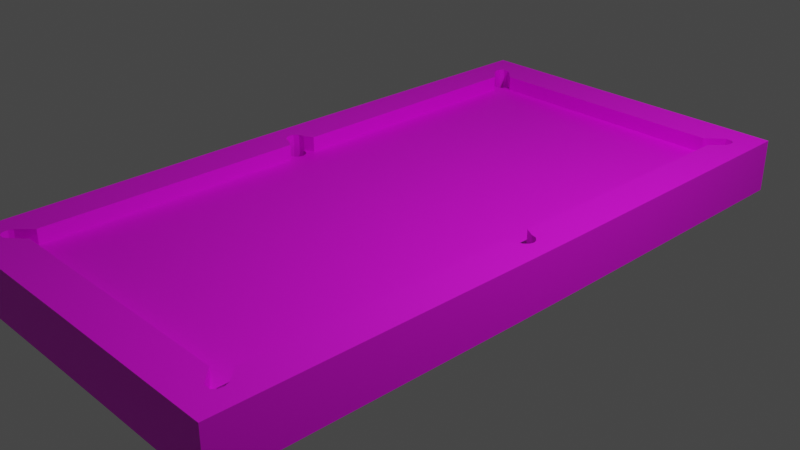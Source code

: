 # Source: tabel_belnde.blend  (saved by Blender 3.3.6; exported with 4.5.12 LTS)
import bpy
from mathutils import Matrix  # noqa: F401  (used for matrix-valued properties, if any)

bpy.ops.wm.read_factory_settings(use_empty=True)
scene = bpy.context.scene
scene.name = 'Scene'

# ---- collections
col_collection = bpy.data.collections.new('Collection'); scene.collection.children.link(col_collection)

# ---- images (referenced by path relative to the original .blend; pixels are not part of the script)
import os
ASSET_DIR = os.environ.get("B2B_ASSET_DIR", "")  # directory of the original .blend (textures are referenced by path, not embedded)
HERE = os.path.dirname(os.path.abspath(__file__))  # packed textures are extracted next to this script under _unpacked/

def load_image(name, relpath, width, height, colorspace="sRGB"):
    """Load a texture the original file referenced (path relative to the .blend, or extracted next to this script)."""
    p = next((c for c in (os.path.join(HERE, relpath), os.path.join(ASSET_DIR, relpath)) if relpath and os.path.exists(c)), "")
    if p:
        img = bpy.data.images.load(p, check_existing=True)
        img.name = name
    else:  # same state as the original file: an image datablock whose file is absent (Cycles renders it pink)
        img = bpy.data.images.new(name, width, height)
        img.source = "FILE"
        img.filepath = "//" + (relpath or name)
    img.colorspace_settings.name = colorspace
    return img
img_untitled_001 = load_image('Untitled.001', 'tabletexture.png', 1024, 1024, 'sRGB')

# ---- materials (node trees are filled in below, after node groups)
mat_material_002 = bpy.data.materials.new('Material.002')
mat_material_002.use_transparent_shadow = False

# ---- material node trees
mat_material_002.use_nodes = True; mat_material_002.node_tree.nodes.clear()
_N = mat_material_002.node_tree.nodes; _L = mat_material_002.node_tree.links
n0 = _N.new('ShaderNodeBsdfPrincipled'); n0.name = 'Principled BSDF'; n0.location = (10, 300)
n0.distribution = 'GGX'
n0.subsurface_method = 'RANDOM_WALK_SKIN'
n0.inputs[3].default_value = 1.45
n0.inputs[27].default_value = (0.0, 0.0, 0.0, 1.0)
n0.inputs[28].default_value = 1.0
n1 = _N.new('ShaderNodeOutputMaterial'); n1.name = 'Material Output'; n1.location = (300, 300)
n2 = _N.new('ShaderNodeTexImage'); n2.name = 'Image Texture'; n2.location = (-280, 280)
n2.image = img_untitled_001
_L.new(n0.outputs[0], n1.inputs[0])
_L.new(n2.outputs[0], n0.inputs[0])
n1.is_active_output = True

# ---- world
world_world = bpy.data.worlds.new('World'); scene.world = world_world
world_world.use_nodes = True; world_world.node_tree.nodes.clear()
_N = world_world.node_tree.nodes; _L = world_world.node_tree.links
n0 = _N.new('ShaderNodeOutputWorld'); n0.name = 'World Output'; n0.location = (300, 300)
n1 = _N.new('ShaderNodeBackground'); n1.name = 'Background'; n1.location = (10, 300)
n1.inputs[0].default_value = (0.05088, 0.05088, 0.05088, 1.0)
_L.new(n1.outputs[0], n0.inputs[0])
n0.is_active_output = True
world_world.color = (0.05088, 0.05088, 0.05088)
world_world.use_sun_shadow = False
world_world.sun_shadow_jitter_overblur = 0.0

# ---- cameras
cam_camera = bpy.data.cameras.new('Camera')
cam_camera.clip_end = 100.0
cam_camera.ortho_scale = 7.314

# ---- lights
light_light = bpy.data.lights.new('Light', 'POINT')
light_light.transmission_factor = 0.0
light_light.energy = 1000.0
light_light.shadow_soft_size = 0.1
light_light.shadow_maximum_resolution = 0.006
light_light.use_absolute_resolution = True

# ---- meshes
me_cube_001 = bpy.data.meshes.new('Cube.001')
me_cube_001.from_pydata([(-1.407, -3.258, 0.2194), (-1.53, 0.0, 0.2194), (0.0, -3.258, 0.2194), (0.0, 0.0, 0.2194), (-1.553, -0.1574, 0.2194), (0.0, -0.1574, 0.2194), (-1.648, -0.09915, 0.2194), (-1.577, -0.1429, 0.2194), (-1.601, -0.1283, 0.2194), (-1.599, -0.09207, 0.2194), (-1.572, -0.07632, 0.2194), (-1.551, -0.05541, 0.2194), (-1.565, -0.1502, 0.2194), (0.0, -3.109, 0.2194), (-1.553, -3.109, 0.2194), (-1.426, -3.334, 0.2194), (-1.612, -3.155, 0.2194), (-1.526, -3.238, 0.2194), (-1.443, -3.355, 0.2194), (-1.495, -3.283, 0.2194), (-1.473, -3.365, 0.2194), (-1.493, -3.344, 0.2194), (-1.644, -3.179, 0.2194), (-1.575, -3.218, 0.2194), (-1.677, -3.209, 0.2194), (-1.652, -3.218, 0.2194), (1.407, -3.258, 0.2194), (1.53, 0.0, 0.2194), (1.553, -0.1574, 0.2194), (1.648, -0.09915, 0.2194), (1.577, -0.1429, 0.2194), (1.601, -0.1283, 0.2194), (1.599, -0.09207, 0.2194), (1.572, -0.07632, 0.2194), (1.551, -0.05541, 0.2194), (1.565, -0.1502, 0.2194), (1.553, -3.109, 0.2194), (1.426, -3.334, 0.2194), (1.612, -3.155, 0.2194), (1.526, -3.238, 0.2194), (1.443, -3.355, 0.2194), (1.495, -3.283, 0.2194), (1.473, -3.365, 0.2194), (1.493, -3.344, 0.2194), (1.644, -3.179, 0.2194), (1.575, -3.218, 0.2194), (1.677, -3.209, 0.2194), (1.652, -3.218, 0.2194), (-1.407, 3.258, 0.2194), (0.0, 3.258, 0.2194), (-1.553, 0.1574, 0.2194), (0.0, 0.1574, 0.2194), (-1.648, 0.09915, 0.2194), (-1.577, 0.1429, 0.2194), (-1.601, 0.1283, 0.2194), (-1.599, 0.09207, 0.2194), (-1.572, 0.07632, 0.2194), (-1.551, 0.05541, 0.2194), (-1.565, 0.1502, 0.2194), (0.0, 3.109, 0.2194), (-1.553, 3.109, 0.2194), (-1.426, 3.334, 0.2194), (-1.612, 3.155, 0.2194), (-1.526, 3.238, 0.2194), (-1.443, 3.355, 0.2194), (-1.495, 3.283, 0.2194), (-1.473, 3.365, 0.2194), (-1.493, 3.344, 0.2194), (-1.644, 3.179, 0.2194), (-1.575, 3.218, 0.2194), (-1.677, 3.209, 0.2194), (-1.652, 3.218, 0.2194), (1.407, 3.258, 0.2194), (1.553, 0.1574, 0.2194), (1.648, 0.09915, 0.2194), (1.577, 0.1429, 0.2194), (1.601, 0.1283, 0.2194), (1.599, 0.09207, 0.2194), (1.572, 0.07632, 0.2194), (1.551, 0.05541, 0.2194), (1.565, 0.1502, 0.2194), (1.553, 3.109, 0.2194), (1.426, 3.334, 0.2194), (1.612, 3.155, 0.2194), (1.526, 3.238, 0.2194), (1.443, 3.355, 0.2194), (1.495, 3.283, 0.2194), (1.473, 3.365, 0.2194), (1.493, 3.344, 0.2194), (1.644, 3.179, 0.2194), (1.575, 3.218, 0.2194), (1.677, 3.209, 0.2194), (1.652, 3.218, 0.2194), (-1.41, -3.247, -0.1955), (-1.41, -3.247, 0.39), (-1.695, -3.374, 0.39), (-1.695, -3.374, -0.1955), (-1.658, -3.41, -0.1955), (-1.658, -3.41, 0.39), (-1.586, -3.412, 0.39), (-1.586, -3.412, -0.1955), (-1.701, -3.312, 0.39), (-1.701, -3.312, -0.1955), (-1.685, -3.264, 0.39), (-1.685, -3.264, -0.1955), (-1.546, -3.109, 0.39), (-1.546, -3.109, -0.1955), (-1.541, -0.1616, 0.39), (-1.541, -0.1616, -0.1955), (-1.645, -0.1034, -0.1955), (-1.645, -0.1034, 0.39), (-1.706, -0.08912, 0.39), (-1.706, -0.08912, -0.1955), (-1.748, -0.04429, 0.39), (-1.748, -0.04429, -0.1955), (-1.759, 0.0, 0.39), (-1.759, 0.0, -0.1955), (0.0, -3.247, -0.1955), (0.0, -3.247, 0.39), (-1.232, -3.697, -0.1955), (-1.232, -3.697, 0.39), (-1.941, -2.936, 0.39), (-1.941, -2.936, -0.1955), (-1.959, -0.4057, 0.39), (-1.959, -0.4057, -0.1955), (-1.935, -3.697, 0.39), (-1.935, -3.697, -0.1955), (-1.959, 0.0, -0.1955), (-1.959, 0.0, 0.39), (0.0, -3.695, -0.1955), (0.0, -3.695, 0.39), (1.41, -3.247, -0.1955), (1.41, -3.247, 0.39), (1.695, -3.374, 0.39), (1.695, -3.374, -0.1955), (1.658, -3.41, -0.1955), (1.658, -3.41, 0.39), (1.586, -3.412, 0.39), (1.586, -3.412, -0.1955), (1.701, -3.312, 0.39), (1.701, -3.312, -0.1955), (1.685, -3.264, 0.39), (1.685, -3.264, -0.1955), (1.546, -3.109, 0.39), (1.546, -3.109, -0.1955), (1.541, -0.1616, 0.39), (1.541, -0.1616, -0.1955), (1.645, -0.1034, -0.1955), (1.645, -0.1034, 0.39), (1.706, -0.08912, 0.39), (1.706, -0.08912, -0.1955), (1.748, -0.04429, 0.39), (1.748, -0.04429, -0.1955), (1.759, 0.0, 0.39), (1.759, 0.0, -0.1955), (1.232, -3.697, -0.1955), (1.232, -3.697, 0.39), (1.941, -2.936, 0.39), (1.941, -2.936, -0.1955), (1.959, -0.4057, 0.39), (1.959, -0.4057, -0.1955), (1.935, -3.697, 0.39), (1.935, -3.697, -0.1955), (1.959, 0.0, -0.1955), (1.959, 0.0, 0.39), (-1.41, 3.247, -0.1955), (-1.41, 3.247, 0.39), (-1.695, 3.374, 0.39), (-1.695, 3.374, -0.1955), (-1.658, 3.41, -0.1955), (-1.658, 3.41, 0.39), (-1.586, 3.412, 0.39), (-1.586, 3.412, -0.1955), (-1.701, 3.312, 0.39), (-1.701, 3.312, -0.1955), (-1.685, 3.264, 0.39), (-1.685, 3.264, -0.1955), (-1.546, 3.109, 0.39), (-1.546, 3.109, -0.1955), (-1.541, 0.1616, 0.39), (-1.541, 0.1616, -0.1955), (-1.645, 0.1034, 0.39), (-1.645, 0.1034, -0.1955), (-1.706, 0.08912, 0.39), (-1.706, 0.08912, -0.1955), (-1.748, 0.04429, -0.1955), (-1.748, 0.04429, 0.39), (0.0, 3.247, -0.1955), (0.0, 3.247, 0.39), (-1.232, 3.697, -0.1955), (-1.232, 3.697, 0.39), (-1.941, 2.936, 0.39), (-1.941, 2.936, -0.1955), (-1.959, 0.4057, 0.39), (-1.959, 0.4057, -0.1955), (-1.935, 3.697, 0.39), (-1.935, 3.697, -0.1955), (0.0, 3.695, -0.1955), (0.0, 3.695, 0.39), (1.41, 3.247, -0.1955), (1.41, 3.247, 0.39), (1.695, 3.374, 0.39), (1.695, 3.374, -0.1955), (1.658, 3.41, -0.1955), (1.658, 3.41, 0.39), (1.586, 3.412, 0.39), (1.586, 3.412, -0.1955), (1.701, 3.312, 0.39), (1.701, 3.312, -0.1955), (1.685, 3.264, 0.39), (1.685, 3.264, -0.1955), (1.546, 3.109, 0.39), (1.546, 3.109, -0.1955), (1.541, 0.1616, 0.39), (1.541, 0.1616, -0.1955), (1.645, 0.1034, -0.1955), (1.645, 0.1034, 0.39), (1.706, 0.08912, 0.39), (1.706, 0.08912, -0.1955), (1.748, 0.04429, 0.39), (1.748, 0.04429, -0.1955), (1.232, 3.697, -0.1955), (1.232, 3.697, 0.39), (1.941, 2.936, 0.39), (1.941, 2.936, -0.1955), (1.959, 0.4057, 0.39), (1.959, 0.4057, -0.1955), (1.935, 3.697, 0.39), (1.935, 3.697, -0.1955)], [], [(13, 14, 0, 2), (3, 1, 4, 5), (8, 9, 6), (7, 10, 9, 8), (12, 11, 10, 7), (4, 1, 11, 12), (5, 4, 14, 13), (0, 17, 15), (17, 14, 16), (14, 17, 0), (15, 17, 19, 18), (18, 19, 21, 20), (17, 16, 22, 23), (23, 22, 24, 25), (13, 2, 26, 36), (3, 5, 28, 27), (31, 29, 32), (30, 31, 32, 33), (35, 30, 33, 34), (28, 35, 34, 27), (5, 13, 36, 28), (26, 37, 39), (39, 38, 36), (36, 26, 39), (37, 40, 41, 39), (40, 42, 43, 41), (39, 45, 44, 38), (45, 47, 46, 44), (59, 49, 48, 60), (3, 51, 50, 1), (54, 52, 55), (53, 54, 55, 56), (58, 53, 56, 57), (50, 58, 57, 1), (51, 59, 60, 50), (48, 61, 63), (63, 62, 60), (60, 48, 63), (61, 64, 65, 63), (64, 66, 67, 65), (63, 69, 68, 62), (69, 71, 70, 68), (59, 81, 72, 49), (3, 27, 73, 51), (76, 77, 74), (75, 78, 77, 76), (80, 79, 78, 75), (73, 27, 79, 80), (51, 73, 81, 59), (72, 84, 82), (84, 81, 83), (81, 84, 72), (82, 84, 86, 85), (85, 86, 88, 87), (84, 83, 89, 90), (90, 89, 91, 92), (97, 96, 95, 98), (93, 100, 99, 94), (96, 102, 101, 95), (100, 97, 98, 99), (102, 104, 103, 101), (104, 106, 105, 103), (106, 108, 107, 105), (109, 112, 111, 110), (108, 109, 110, 107), (111, 113, 114, 112), (114, 116, 115, 113), (94, 118, 117, 93), (122, 121, 123, 124), (119, 120, 125, 126), (121, 122, 126, 125), (124, 123, 128, 127), (120, 119, 129, 130), (105, 107, 123, 121), (93, 117, 129, 119), (108, 106, 122, 124), (118, 94, 120, 130), (95, 101, 103, 105, 121, 125, 120, 94, 99, 98), (123, 107, 110, 111, 113, 115, 128), (135, 136, 133, 134), (131, 132, 137, 138), (134, 133, 139, 140), (138, 137, 136, 135), (140, 139, 141, 142), (142, 141, 143, 144), (144, 143, 145, 146), (147, 148, 149, 150), (146, 145, 148, 147), (149, 150, 152, 151), (152, 151, 153, 154), (132, 131, 117, 118), (158, 160, 159, 157), (155, 162, 161, 156), (157, 161, 162, 158), (160, 163, 164, 159), (156, 130, 129, 155), (143, 157, 159, 145), (131, 155, 129, 117), (146, 160, 158, 144), (118, 130, 156, 132), (133, 136, 137, 132, 156, 161, 157, 143, 141, 139), (159, 164, 153, 151, 149, 148, 145), (169, 170, 167, 168), (165, 166, 171, 172), (168, 167, 173, 174), (172, 171, 170, 169), (174, 173, 175, 176), (176, 175, 177, 178), (178, 177, 179, 180), (182, 181, 183, 184), (180, 179, 181, 182), (183, 184, 185, 186), (185, 186, 115, 116), (166, 165, 187, 188), (192, 194, 193, 191), (189, 196, 195, 190), (191, 195, 196, 192), (194, 127, 128, 193), (190, 198, 197, 189), (177, 191, 193, 179), (165, 189, 197, 187), (180, 194, 192, 178), (188, 198, 190, 166), (167, 170, 171, 166, 190, 195, 191, 177, 175, 173), (193, 128, 115, 186, 183, 181, 179), (203, 202, 201, 204), (199, 206, 205, 200), (202, 208, 207, 201), (206, 203, 204, 205), (208, 210, 209, 207), (210, 212, 211, 209), (212, 214, 213, 211), (215, 218, 217, 216), (214, 215, 216, 213), (217, 219, 220, 218), (220, 154, 153, 219), (200, 188, 187, 199), (224, 223, 225, 226), (221, 222, 227, 228), (223, 224, 228, 227), (226, 225, 164, 163), (222, 221, 197, 198), (211, 213, 225, 223), (199, 187, 197, 221), (214, 212, 224, 226), (188, 200, 222, 198), (201, 207, 209, 211, 223, 227, 222, 200, 205, 204), (225, 213, 216, 217, 219, 153, 164)])
_uv = me_cube_001.uv_layers.new(name='UVMap')
_uv.uv.foreach_set('vector', [0.5578, 0.02555, 0.4029, 0.02555, 0.4175, 0.01062, 0.5578, 0.01062, 0.5578, 0.3355, 0.4052, 0.3355, 0.4029, 0.3198, 0.5578, 0.3198, 0.3982, 0.3227, 0.3983, 0.3263, 0.3935, 0.3256, 0.4005, 0.3212, 0.401, 0.3279, 0.3983, 0.3263, 0.3982, 0.3227, 0.4017, 0.3205, 0.4031, 0.33, 0.401, 0.3279, 0.4005, 0.3212, 0.4029, 0.3198, 0.4052, 0.3355, 0.4031, 0.33, 0.4017, 0.3205, 0.5578, 0.3198, 0.4029, 0.3198, 0.4029, 0.02555, 0.5578, 0.02555, 0.4175, 0.01062, 0.4056, 0.01268, 0.4156, 0.003104, 0.4056, 0.01268, 0.4029, 0.02555, 0.397, 0.02089, 0.4029, 0.02555, 0.4056, 0.01268, 0.4175, 0.01062, 0.4156, 0.003104, 0.4056, 0.01268, 0.4087, 0.008193, 0.4139, 0.0009906, 0.4139, 0.0009906, 0.4087, 0.008193, 0.4089, 0.002117, 0.4109, 0.0, 0.4056, 0.01268, 0.397, 0.02089, 0.3939, 0.01851, 0.4008, 0.01466, 0.4008, 0.01466, 0.3939, 0.01851, 0.3906, 0.01554, 0.393, 0.01459, 0.5578, 0.02555, 0.5578, 0.01062, 0.698, 0.01062, 0.7126, 0.02555, 0.5578, 0.3355, 0.5578, 0.3198, 0.7126, 0.3198, 0.7103, 0.3355, 0.7173, 0.3227, 0.722, 0.3256, 0.7172, 0.3263, 0.715, 0.3212, 0.7173, 0.3227, 0.7172, 0.3263, 0.7145, 0.3279, 0.7138, 0.3205, 0.715, 0.3212, 0.7145, 0.3279, 0.7124, 0.33, 0.7126, 0.3198, 0.7138, 0.3205, 0.7124, 0.33, 0.7103, 0.3355, 0.5578, 0.3198, 0.5578, 0.02555, 0.7126, 0.02555, 0.7126, 0.3198, 0.698, 0.01062, 0.6999, 0.003104, 0.7099, 0.01268, 0.7099, 0.01268, 0.7185, 0.02089, 0.7126, 0.02555, 0.7126, 0.02555, 0.698, 0.01062, 0.7099, 0.01268, 0.6999, 0.003104, 0.7016, 0.0009906, 0.7068, 0.008193, 0.7099, 0.01268, 0.7016, 0.0009906, 0.7046, 0.0, 0.7066, 0.002117, 0.7068, 0.008193, 0.7099, 0.01268, 0.7147, 0.01466, 0.7216, 0.01851, 0.7185, 0.02089, 0.7147, 0.01466, 0.7225, 0.01459, 0.7249, 0.01554, 0.7216, 0.01851, 0.5578, 0.6454, 0.5578, 0.6603, 0.4175, 0.6603, 0.4029, 0.6454, 0.5578, 0.3355, 0.5578, 0.3512, 0.4029, 0.3512, 0.4052, 0.3355, 0.3982, 0.3483, 0.3935, 0.3454, 0.3983, 0.3447, 0.4005, 0.3497, 0.3982, 0.3483, 0.3983, 0.3447, 0.401, 0.3431, 0.4017, 0.3504, 0.4005, 0.3497, 0.401, 0.3431, 0.4031, 0.341, 0.4029, 0.3512, 0.4017, 0.3504, 0.4031, 0.341, 0.4052, 0.3355, 0.5578, 0.3512, 0.5578, 0.6454, 0.4029, 0.6454, 0.4029, 0.3512, 0.4175, 0.6603, 0.4156, 0.6679, 0.4056, 0.6583, 0.4056, 0.6583, 0.397, 0.6501, 0.4029, 0.6454, 0.4029, 0.6454, 0.4175, 0.6603, 0.4056, 0.6583, 0.4156, 0.6679, 0.4139, 0.67, 0.4087, 0.6628, 0.4056, 0.6583, 0.4139, 0.67, 0.4109, 0.671, 0.4089, 0.6688, 0.4087, 0.6628, 0.4056, 0.6583, 0.4008, 0.6563, 0.3939, 0.6524, 0.397, 0.6501, 0.4008, 0.6563, 0.393, 0.6564, 0.3906, 0.6554, 0.3939, 0.6524, 0.5578, 0.6454, 0.7126, 0.6454, 0.698, 0.6603, 0.5578, 0.6603, 0.5578, 0.3355, 0.7103, 0.3355, 0.7126, 0.3512, 0.5578, 0.3512, 0.7173, 0.3483, 0.7172, 0.3447, 0.722, 0.3454, 0.715, 0.3497, 0.7145, 0.3431, 0.7172, 0.3447, 0.7173, 0.3483, 0.7138, 0.3504, 0.7124, 0.341, 0.7145, 0.3431, 0.715, 0.3497, 0.7126, 0.3512, 0.7103, 0.3355, 0.7124, 0.341, 0.7138, 0.3504, 0.5578, 0.3512, 0.7126, 0.3512, 0.7126, 0.6454, 0.5578, 0.6454, 0.698, 0.6603, 0.7099, 0.6583, 0.6999, 0.6679, 0.7099, 0.6583, 0.7126, 0.6454, 0.7185, 0.6501, 0.7126, 0.6454, 0.7099, 0.6583, 0.698, 0.6603, 0.6999, 0.6679, 0.7099, 0.6583, 0.7068, 0.6628, 0.7016, 0.67, 0.7016, 0.67, 0.7068, 0.6628, 0.7066, 0.6688, 0.7046, 0.671, 0.7099, 0.6583, 0.7185, 0.6501, 0.7216, 0.6524, 0.7147, 0.6563, 0.7147, 0.6563, 0.7216, 0.6524, 0.7249, 0.6554, 0.7225, 0.6564, 0.9585, 0.3307, 0.9585, 0.3343, 0.9001, 0.3343, 0.9001, 0.3307, 0.9585, 0.3059, 0.9585, 0.3235, 0.9001, 0.3235, 0.9001, 0.3059, 0.9585, 0.6546, 0.9585, 0.6607, 0.9001, 0.6607, 0.9001, 0.6546, 0.9585, 0.3235, 0.9585, 0.3307, 0.9001, 0.3307, 0.9001, 0.3235, 0.9585, 0.6607, 0.9585, 0.6657, 0.9001, 0.6657, 0.9001, 0.6607, 0.9585, 0.6657, 0.9585, 0.6827, 0.9001, 0.6827, 0.9001, 0.6657, 0.9585, 0.6827, 0.9585, 0.9743, 0.9001, 0.9743, 0.9001, 0.6827, 0.01037, 0.7372, 0.01645, 0.7372, 0.01645, 0.7955, 0.01037, 0.7955, 0.0, 0.7372, 0.01037, 0.7372, 0.01037, 0.7955, 0.0, 0.7955, 0.1171, 0.7955, 0.1123, 0.7955, 0.1123, 0.7372, 0.1171, 0.7372, 0.7154, 0.7293, 0.7197, 0.7293, 0.7197, 0.7877, 0.7154, 0.7877, 0.9001, 0.3059, 0.9001, 0.1654, 0.9585, 0.1654, 0.9585, 0.3059, 0.7249, 0.07585, 0.7833, 0.07585, 0.7833, 0.3281, 0.7249, 0.3281, 0.9001, 0.4551, 0.8417, 0.4551, 0.8417, 0.3858, 0.9001, 0.3858, 0.7833, 0.07585, 0.7249, 0.07585, 0.7249, 0.0, 0.7833, 0.0, 0.7249, 0.3281, 0.7833, 0.3281, 0.7833, 0.3686, 0.7249, 0.3686, 0.8417, 0.4551, 0.9001, 0.4551, 0.9001, 0.5765, 0.8417, 0.5765, 0.3495, 0.6785, 0.349, 0.3847, 0.3906, 0.409, 0.3888, 0.6613, 0.5657, 0.952, 0.5657, 0.8115, 0.6103, 0.8115, 0.6105, 0.9343, 1.0, 0.2938, 1.0, 0.5877, 0.9606, 0.5705, 0.9585, 0.3183, 0.1953, 0.6923, 0.3358, 0.6923, 0.3181, 0.7372, 0.1953, 0.737, 0.3642, 0.705, 0.3649, 0.6988, 0.3633, 0.694, 0.3495, 0.6785, 0.3888, 0.6613, 0.3882, 0.7372, 0.3181, 0.7372, 0.3358, 0.6923, 0.3534, 0.7088, 0.3606, 0.7086, 0.3906, 0.409, 0.349, 0.3847, 0.3593, 0.3789, 0.3654, 0.3775, 0.3696, 0.373, 0.3706, 0.3686, 0.3906, 0.3686, 0.09352, 0.7372, 0.09352, 0.7955, 0.08991, 0.7955, 0.08991, 0.7372, 0.9585, 0.02481, 0.9001, 0.02481, 0.9001, 0.00723, 0.9585, 0.00723, 0.08991, 0.7372, 0.08991, 0.7955, 0.08366, 0.7955, 0.08366, 0.7372, 0.9585, 0.00723, 0.9001, 0.00723, 0.9001, 0.0, 0.9585, 0.0, 0.08366, 0.7372, 0.08366, 0.7955, 0.0789, 0.7955, 0.0789, 0.7372, 0.04889, 0.7372, 0.04889, 0.7955, 0.0329, 0.7955, 0.0329, 0.7372, 0.5073, 0.9648, 0.4489, 0.9648, 0.4489, 0.671, 0.5073, 0.671, 0.02254, 0.7372, 0.02254, 0.7955, 0.01645, 0.7955, 0.01645, 0.7372, 0.0329, 0.7372, 0.0329, 0.7955, 0.02254, 0.7955, 0.02254, 0.7372, 0.1073, 0.7955, 0.1073, 0.7372, 0.1123, 0.7372, 0.1123, 0.7955, 0.7243, 0.671, 0.7243, 0.7293, 0.7198, 0.7293, 0.7198, 0.671, 0.9001, 0.02481, 0.9585, 0.02481, 0.9585, 0.1654, 0.9001, 0.1654, 0.8417, 0.07531, 0.8417, 0.3258, 0.7833, 0.3258, 0.7833, 0.07531, 0.9001, 0.698, 0.9001, 0.7672, 0.8417, 0.7672, 0.8417, 0.698, 0.7833, 0.07531, 0.7833, 0.0, 0.8417, 0.0, 0.8417, 0.07531, 0.8417, 0.3258, 0.8417, 0.3659, 0.7833, 0.3659, 0.7833, 0.3258, 0.8417, 0.698, 0.8417, 0.5765, 0.9001, 0.5765, 0.9001, 0.698, 0.0411, 0.6785, 0.001747, 0.6613, 0.0, 0.409, 0.04159, 0.3847, 0.5657, 0.671, 0.6105, 0.6886, 0.6103, 0.8115, 0.5657, 0.8115, 0.6969, 0.9648, 0.6553, 0.9404, 0.6575, 0.6881, 0.6969, 0.671, 0.1953, 0.6923, 0.1953, 0.737, 0.07242, 0.7372, 0.05474, 0.6923, 0.02631, 0.705, 0.02993, 0.7086, 0.03716, 0.7088, 0.05474, 0.6923, 0.07242, 0.7372, 0.002355, 0.7372, 0.001747, 0.6613, 0.0411, 0.6785, 0.0273, 0.694, 0.02565, 0.6988, 0.0, 0.409, 0.0, 0.3686, 0.01991, 0.3686, 0.02095, 0.373, 0.02514, 0.3775, 0.03122, 0.3789, 0.04159, 0.3847, 0.0789, 0.7372, 0.0789, 0.7955, 0.07485, 0.7955, 0.07485, 0.7372, 0.4489, 0.6979, 0.3906, 0.6979, 0.3906, 0.6781, 0.4489, 0.6781, 0.07485, 0.7372, 0.07485, 0.7955, 0.06857, 0.7955, 0.06857, 0.7372, 0.4489, 0.6781, 0.3906, 0.6781, 0.3906, 0.671, 0.4489, 0.671, 0.06857, 0.7372, 0.06857, 0.7955, 0.06405, 0.7955, 0.06405, 0.7372, 0.1073, 0.7372, 0.1073, 0.7955, 0.09352, 0.7955, 0.09352, 0.7372, 0.5657, 0.9623, 0.5073, 0.9623, 0.5073, 0.671, 0.5657, 0.671, 0.05469, 0.7372, 0.05469, 0.7955, 0.04889, 0.7955, 0.04889, 0.7372, 0.06405, 0.7372, 0.06405, 0.7955, 0.05469, 0.7955, 0.05469, 0.7372, 0.1171, 0.7955, 0.1171, 0.7372, 0.1216, 0.7372, 0.1216, 0.7955, 0.7242, 0.7293, 0.7242, 0.7877, 0.7197, 0.7877, 0.7197, 0.7293, 0.3906, 0.6979, 0.4489, 0.6979, 0.4489, 0.8369, 0.3906, 0.8369, 0.7249, 0.6613, 0.7249, 0.409, 0.7833, 0.409, 0.7833, 0.6613, 0.9001, 0.3158, 0.9001, 0.3858, 0.8417, 0.3858, 0.8417, 0.3158, 0.7833, 0.6613, 0.7833, 0.7372, 0.7249, 0.7372, 0.7249, 0.6613, 0.7249, 0.409, 0.7249, 0.3686, 0.7833, 0.3686, 0.7833, 0.409, 0.8417, 0.3158, 0.8417, 0.1929, 0.9001, 0.1929, 0.9001, 0.3158, 0.3495, 0.05863, 0.3888, 0.07585, 0.3906, 0.3281, 0.349, 0.3525, 0.6105, 0.671, 0.6553, 0.6886, 0.6552, 0.8115, 0.6105, 0.8115, 1.0, 0.8815, 0.9585, 0.8571, 0.9606, 0.6048, 1.0, 0.5877, 0.1953, 0.04483, 0.1953, 0.0001867, 0.3181, 0.0, 0.3358, 0.04483, 0.3642, 0.03217, 0.3606, 0.02856, 0.3534, 0.02839, 0.3358, 0.04483, 0.3181, 0.0, 0.3882, 0.0, 0.3888, 0.07585, 0.3495, 0.05863, 0.3633, 0.04318, 0.3649, 0.03842, 0.3906, 0.3281, 0.3906, 0.3686, 0.3706, 0.3686, 0.3696, 0.3642, 0.3654, 0.3597, 0.3593, 0.3583, 0.349, 0.3525, 0.7905, 0.7312, 0.7946, 0.7312, 0.7946, 0.7895, 0.7905, 0.7895, 0.6969, 0.671, 0.7154, 0.671, 0.7154, 0.7293, 0.6969, 0.7293, 0.9001, 0.6546, 0.9001, 0.6484, 0.9585, 0.6484, 0.9585, 0.6546, 0.7833, 0.7312, 0.7905, 0.7312, 0.7905, 0.7895, 0.7833, 0.7895, 0.9001, 0.6484, 0.9001, 0.6436, 0.9585, 0.6436, 0.9585, 0.6484, 0.9001, 0.6436, 0.9001, 0.6282, 0.9585, 0.6282, 0.9585, 0.6436, 0.9001, 0.6282, 0.9001, 0.3343, 0.9585, 0.3343, 0.9585, 0.6282, 0.708, 0.7293, 0.7142, 0.7293, 0.7142, 0.7877, 0.708, 0.7877, 0.6969, 0.7293, 0.708, 0.7293, 0.708, 0.7877, 0.6969, 0.7877, 0.1258, 0.7955, 0.1216, 0.7955, 0.1216, 0.7372, 0.1258, 0.7372, 0.7154, 0.671, 0.7198, 0.671, 0.7198, 0.7293, 0.7154, 0.7293, 0.3906, 0.9758, 0.3906, 0.8369, 0.4489, 0.8369, 0.4489, 0.9758, 0.8417, 0.656, 0.7833, 0.656, 0.7833, 0.406, 0.8417, 0.406, 0.9001, 0.07007, 0.8417, 0.07007, 0.8417, 0.0, 0.9001, 0.0, 0.7833, 0.656, 0.8417, 0.656, 0.8417, 0.7312, 0.7833, 0.7312, 0.8417, 0.406, 0.7833, 0.406, 0.7833, 0.3659, 0.8417, 0.3659, 0.8417, 0.07007, 0.9001, 0.07007, 0.9001, 0.1929, 0.8417, 0.1929, 0.0411, 0.05863, 0.04159, 0.3525, 0.0, 0.3281, 0.001747, 0.07585, 0.6105, 0.952, 0.6105, 0.8115, 0.6552, 0.8115, 0.6553, 0.9343, 1.0, 0.0, 1.0, 0.2938, 0.9606, 0.2767, 0.9585, 0.02441, 0.1953, 0.04483, 0.05474, 0.04483, 0.07242, 0.0, 0.1953, 0.0001867, 0.02631, 0.03217, 0.02565, 0.03842, 0.0273, 0.04318, 0.0411, 0.05863, 0.001747, 0.07585, 0.002355, 0.0, 0.07242, 0.0, 0.05474, 0.04483, 0.03716, 0.02839, 0.02993, 0.02856, 0.0, 0.3281, 0.04159, 0.3525, 0.03122, 0.3583, 0.02514, 0.3597, 0.02095, 0.3642, 0.01991, 0.3686, 0.0, 0.3686])
me_cube_001.materials.append(mat_material_002)
me_cube_001.use_paint_bone_selection = False
me_cube_001.use_paint_mask = True
me_cube_001.update()

# ---- objects
ob_light = bpy.data.objects.new('Light', light_light)
ob_camera = bpy.data.objects.new('Camera', cam_camera)
ob_cube = bpy.data.objects.new('Cube', me_cube_001)
ob_empty = bpy.data.objects.new('Empty', None)

# ---- transforms, parenting, visibility, modifiers, constraints
ob_light.location = (4.076, 1.005, 5.904)
ob_light.rotation_euler = (0.6503, 0.05522, 1.866)
ob_light.lock_rotations_4d = False
ob_light.empty_display_type = 'ARROWS'
ob_light.color = (0.0, 0.0, 0.0, 0.0)
ob_light.lineart.crease_threshold = 0.0
ob_camera.location = (7.359, -6.926, 4.958)
ob_camera.rotation_euler = (1.109, 0.0, 0.8149)
ob_camera.lock_rotations_4d = False
ob_camera.empty_display_type = 'ARROWS'
ob_camera.color = (0.0, 0.0, 0.0, 0.0)
ob_camera.display_type = 'WIRE'
ob_camera.lineart.crease_threshold = 0.0
ob_cube.location = (0.0, 0.0, 0.0)
ob_empty.location = (0.3266, 0.0004252, -0.09804)
ob_empty.rotation_euler = (0.0, -0.0, 1.571)
ob_empty.scale = (1.702, 1.613, 1.613)
ob_empty.empty_display_type = 'IMAGE'
ob_empty.empty_display_size = 5.0

# ---- collection membership
col_collection.objects.link(ob_light)
col_collection.objects.link(ob_camera)
col_collection.objects.link(ob_cube)
col_collection.objects.link(ob_empty)

# ---- scene / render settings (as saved in the file)
scene.camera = ob_camera
scene.frame_start = 1; scene.frame_end = 250; scene.frame_set(1)
scene.render.engine = 'BLENDER_EEVEE_NEXT'
scene.cycles.sampling_pattern = 'TABULATED_SOBOL'
scene.cycles.use_light_tree = False
scene.view_settings.view_transform = 'Filmic'
bpy.context.view_layer.update()
